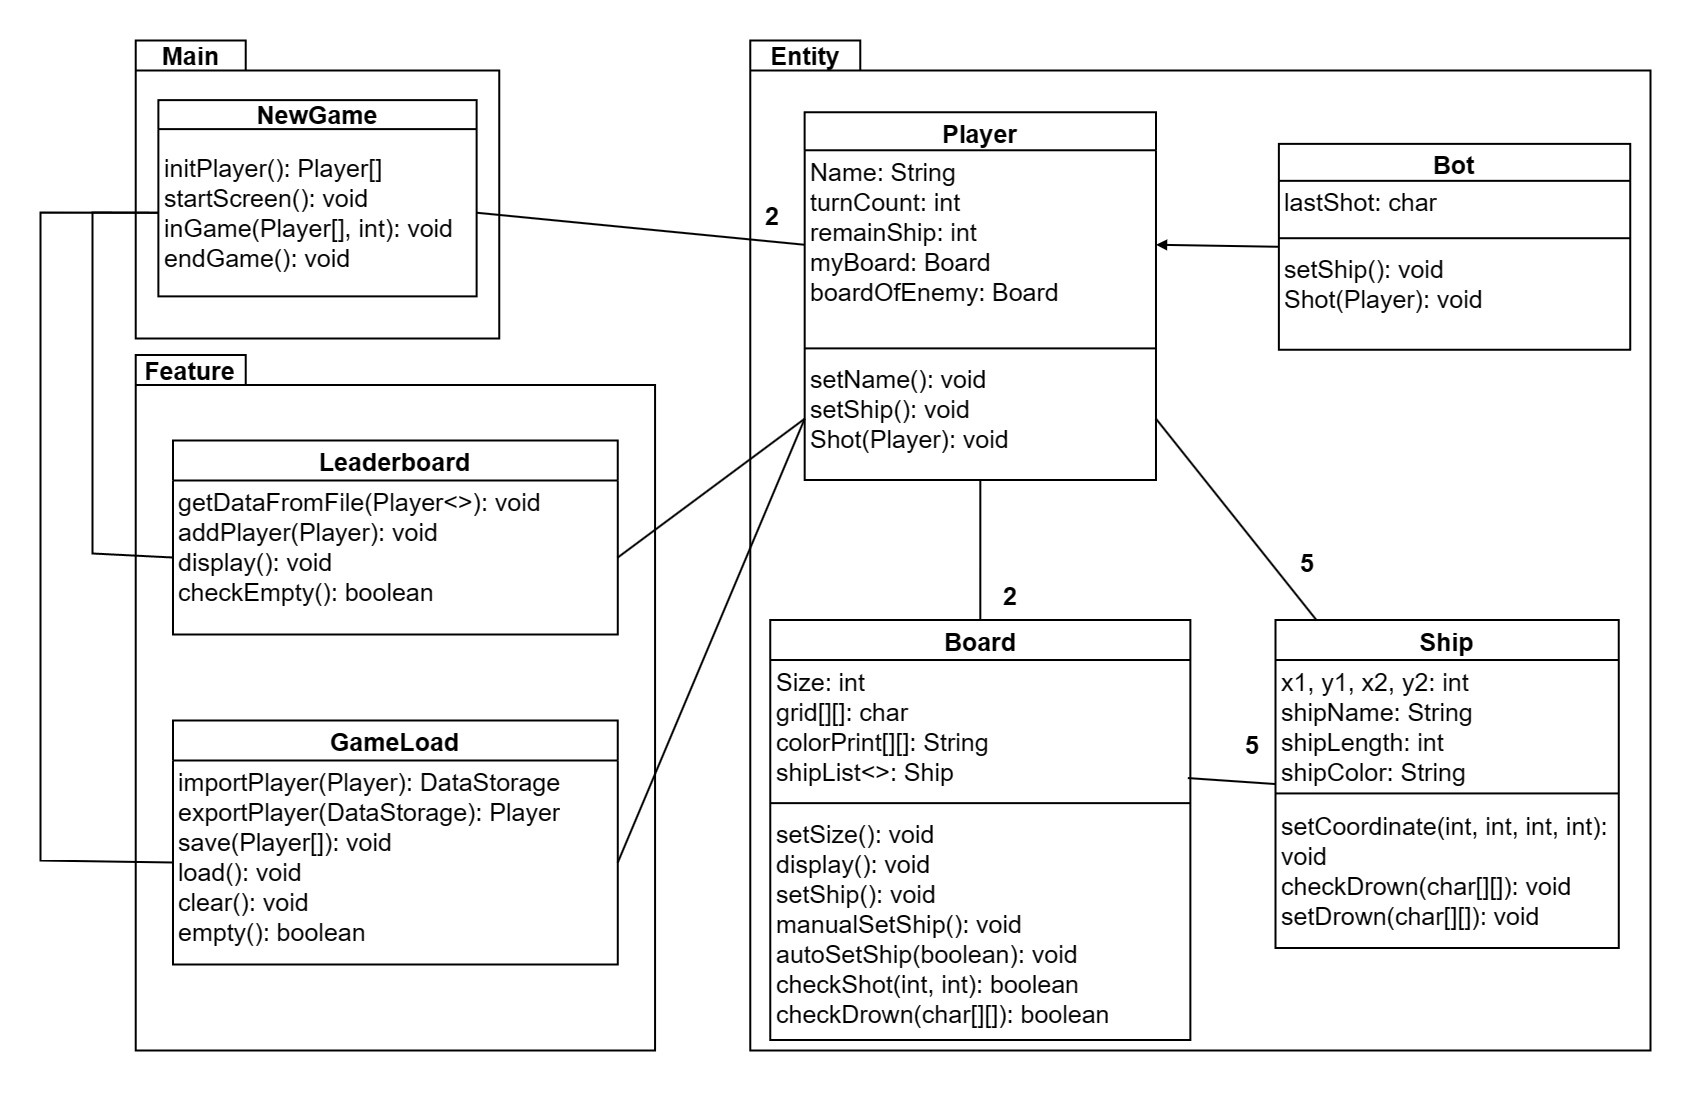

The diagram above was exported from draw.io. Its source (the exported page's mxGraphModel, read from the mxfile embedded in the PNG):
<mxGraphModel dx="2390" dy="1418" grid="1" gridSize="10" guides="1" tooltips="1" connect="1" arrows="1" fold="1" page="1" pageScale="1" pageWidth="850" pageHeight="1100" background="#FFFFFF" math="0" shadow="0">
  <root>
    <mxCell id="0" />
    <mxCell id="1" parent="0" />
    <mxCell id="mofK_If2V6iQBdtHRWJo-66" value="" style="group" parent="1" vertex="1" connectable="0">
      <mxGeometry x="40" y="40" width="1610" height="1010" as="geometry" />
    </mxCell>
    <mxCell id="mofK_If2V6iQBdtHRWJo-2" value="&lt;font style=&quot;font-size: 25px;&quot;&gt;Main&lt;/font&gt;" style="shape=folder;fontStyle=1;tabWidth=110;tabHeight=30;tabPosition=left;html=1;boundedLbl=1;labelInHeader=1;container=1;collapsible=0;whiteSpace=wrap;strokeWidth=2;perimeterSpacing=0;shadow=0;" parent="mofK_If2V6iQBdtHRWJo-66" vertex="1">
      <mxGeometry x="95.21505376344086" width="363.5483870967742" height="298.0327868852459" as="geometry" />
    </mxCell>
    <mxCell id="mofK_If2V6iQBdtHRWJo-3" value="" style="html=1;strokeColor=none;resizeWidth=1;resizeHeight=1;fillColor=none;part=1;connectable=0;allowArrows=0;deletable=0;whiteSpace=wrap;" parent="mofK_If2V6iQBdtHRWJo-2" vertex="1">
      <mxGeometry width="363.5483870967742" height="208.62295081967216" relative="1" as="geometry">
        <mxPoint y="30" as="offset" />
      </mxGeometry>
    </mxCell>
    <mxCell id="mofK_If2V6iQBdtHRWJo-14" value="&lt;font style=&quot;font-size: 25px;&quot;&gt;NewGame&lt;/font&gt;" style="swimlane;fontStyle=1;align=center;verticalAlign=middle;childLayout=stackLayout;horizontal=1;startSize=29;horizontalStack=0;resizeParent=1;resizeParentMax=0;resizeLast=0;collapsible=0;marginBottom=0;html=1;whiteSpace=wrap;strokeWidth=2;" parent="mofK_If2V6iQBdtHRWJo-2" vertex="1">
      <mxGeometry x="22.626559139784945" y="59.606557377049185" width="318.27795698924734" height="196.22950819672133" as="geometry" />
    </mxCell>
    <mxCell id="mofK_If2V6iQBdtHRWJo-16" value="&lt;font style=&quot;font-size: 25px;&quot;&gt;initPlayer(): Player[]&lt;br&gt;startScreen(): void&lt;br&gt;inGame(Player[], int): void&lt;br&gt;endGame(): void&lt;/font&gt;" style="text;html=1;strokeColor=none;fillColor=none;align=left;verticalAlign=middle;spacingLeft=4;spacingRight=4;overflow=hidden;rotatable=0;points=[[0,0.5],[1,0.5]];portConstraint=eastwest;whiteSpace=wrap;" parent="mofK_If2V6iQBdtHRWJo-14" vertex="1">
      <mxGeometry y="29" width="318.27795698924734" height="167.22950819672133" as="geometry" />
    </mxCell>
    <mxCell id="mofK_If2V6iQBdtHRWJo-6" value="&lt;font style=&quot;font-size: 25px;&quot;&gt;Feature&lt;/font&gt;" style="shape=folder;fontStyle=1;tabWidth=110;tabHeight=30;tabPosition=left;html=1;boundedLbl=1;labelInHeader=1;container=1;collapsible=0;whiteSpace=wrap;strokeWidth=2;perimeterSpacing=0;shadow=0;" parent="mofK_If2V6iQBdtHRWJo-66" vertex="1">
      <mxGeometry x="95.21505376344086" y="314.59016393442624" width="519.3548387096774" height="695.4098360655738" as="geometry" />
    </mxCell>
    <mxCell id="mofK_If2V6iQBdtHRWJo-7" value="" style="html=1;strokeColor=none;resizeWidth=1;resizeHeight=1;fillColor=none;part=1;connectable=0;allowArrows=0;deletable=0;whiteSpace=wrap;" parent="mofK_If2V6iQBdtHRWJo-6" vertex="1">
      <mxGeometry width="519.3548387096774" height="486.78688524590166" relative="1" as="geometry">
        <mxPoint y="30" as="offset" />
      </mxGeometry>
    </mxCell>
    <mxCell id="mofK_If2V6iQBdtHRWJo-51" value="&lt;font style=&quot;font-size: 25px;&quot;&gt;Leaderboard&lt;/font&gt;" style="swimlane;fontStyle=1;align=center;verticalAlign=top;childLayout=stackLayout;horizontal=1;startSize=40;horizontalStack=0;resizeParent=1;resizeParentMax=0;resizeLast=0;collapsible=1;marginBottom=0;whiteSpace=wrap;html=1;strokeColor=default;strokeWidth=2;fontFamily=Helvetica;fontSize=12;fontColor=default;fillColor=default;" parent="mofK_If2V6iQBdtHRWJo-6" vertex="1">
      <mxGeometry x="37.278387096774196" y="85.41065573770491" width="444.79" height="194" as="geometry" />
    </mxCell>
    <mxCell id="mofK_If2V6iQBdtHRWJo-54" value="&lt;font style=&quot;font-size: 25px;&quot;&gt;getDataFromFile(Player&amp;lt;&amp;gt;): void&lt;br&gt;addPlayer(Player): void&lt;br&gt;display(): void&lt;br&gt;checkEmpty(): boolean&lt;/font&gt;" style="text;strokeColor=none;fillColor=none;align=left;verticalAlign=top;spacingLeft=4;spacingRight=4;overflow=hidden;rotatable=0;points=[[0,0.5],[1,0.5]];portConstraint=eastwest;whiteSpace=wrap;html=1;fontSize=12;fontFamily=Helvetica;fontColor=default;" parent="mofK_If2V6iQBdtHRWJo-51" vertex="1">
      <mxGeometry y="40" width="444.79" height="154" as="geometry" />
    </mxCell>
    <mxCell id="mofK_If2V6iQBdtHRWJo-55" value="&lt;font style=&quot;font-size: 25px;&quot;&gt;GameLoad&lt;/font&gt;" style="swimlane;fontStyle=1;align=center;verticalAlign=top;childLayout=stackLayout;horizontal=1;startSize=40;horizontalStack=0;resizeParent=1;resizeParentMax=0;resizeLast=0;collapsible=1;marginBottom=0;whiteSpace=wrap;html=1;strokeColor=default;strokeWidth=2;fontFamily=Helvetica;fontSize=12;fontColor=default;fillColor=default;" parent="mofK_If2V6iQBdtHRWJo-6" vertex="1">
      <mxGeometry x="37.278387096774196" y="365.4118032786886" width="444.79" height="244" as="geometry" />
    </mxCell>
    <mxCell id="mofK_If2V6iQBdtHRWJo-58" value="&lt;font style=&quot;font-size: 25px;&quot;&gt;importPlayer(Player): DataStorage&lt;br&gt;exportPlayer(DataStorage): Player&lt;br&gt;save(Player[]): void&lt;br&gt;load(): void&lt;br&gt;clear(): void&lt;br&gt;empty(): boolean&lt;/font&gt;" style="text;strokeColor=none;fillColor=none;align=left;verticalAlign=top;spacingLeft=4;spacingRight=4;overflow=hidden;rotatable=0;points=[[0,0.5],[1,0.5]];portConstraint=eastwest;whiteSpace=wrap;html=1;fontSize=12;fontFamily=Helvetica;fontColor=default;" parent="mofK_If2V6iQBdtHRWJo-55" vertex="1">
      <mxGeometry y="40" width="444.79" height="204" as="geometry" />
    </mxCell>
    <mxCell id="mofK_If2V6iQBdtHRWJo-8" value="&lt;font style=&quot;font-size: 25px;&quot;&gt;Entity&lt;/font&gt;" style="shape=folder;fontStyle=1;tabWidth=110;tabHeight=30;tabPosition=left;html=1;boundedLbl=1;labelInHeader=1;container=1;collapsible=0;whiteSpace=wrap;strokeWidth=2;perimeterSpacing=0;shadow=0;" parent="mofK_If2V6iQBdtHRWJo-66" vertex="1">
      <mxGeometry x="709.7849462365591" width="900.2150537634409" height="1010" as="geometry" />
    </mxCell>
    <mxCell id="mofK_If2V6iQBdtHRWJo-9" value="" style="html=1;strokeColor=none;resizeWidth=1;resizeHeight=1;fillColor=none;part=1;connectable=0;allowArrows=0;deletable=0;whiteSpace=wrap;" parent="mofK_If2V6iQBdtHRWJo-8" vertex="1">
      <mxGeometry width="900.2150537634411" height="591.0983606557377" relative="1" as="geometry">
        <mxPoint y="30" as="offset" />
      </mxGeometry>
    </mxCell>
    <mxCell id="mofK_If2V6iQBdtHRWJo-33" value="&lt;font style=&quot;font-size: 25px;&quot;&gt;Bot&lt;/font&gt;" style="swimlane;fontStyle=1;align=center;verticalAlign=top;childLayout=stackLayout;horizontal=1;startSize=37;horizontalStack=0;resizeParent=1;resizeParentMax=0;resizeLast=0;collapsible=1;marginBottom=0;whiteSpace=wrap;html=1;strokeWidth=2;" parent="mofK_If2V6iQBdtHRWJo-8" vertex="1">
      <mxGeometry x="528.6422543928667" y="103.34024780049367" width="351.30392353643964" height="205.88741945692766" as="geometry" />
    </mxCell>
    <mxCell id="mofK_If2V6iQBdtHRWJo-34" value="&lt;font style=&quot;font-size: 25px;&quot;&gt;lastShot: char&lt;/font&gt;" style="text;strokeColor=none;fillColor=none;align=left;verticalAlign=top;spacingLeft=4;spacingRight=4;overflow=hidden;rotatable=0;points=[[0,0.5],[1,0.5]];portConstraint=eastwest;whiteSpace=wrap;html=1;" parent="mofK_If2V6iQBdtHRWJo-33" vertex="1">
      <mxGeometry y="37" width="351.30392353643964" height="48.25292740046838" as="geometry" />
    </mxCell>
    <mxCell id="mofK_If2V6iQBdtHRWJo-35" value="" style="line;strokeWidth=2;fillColor=none;align=left;verticalAlign=middle;spacingTop=-1;spacingLeft=3;spacingRight=3;rotatable=0;labelPosition=right;points=[];portConstraint=eastwest;strokeColor=inherit;" parent="mofK_If2V6iQBdtHRWJo-33" vertex="1">
      <mxGeometry y="85.25292740046838" width="351.30392353643964" height="18.25786442179885" as="geometry" />
    </mxCell>
    <mxCell id="mofK_If2V6iQBdtHRWJo-36" value="&lt;font style=&quot;font-size: 25px;&quot;&gt;setShip(): void&lt;br&gt;Shot(Player): void&lt;/font&gt;" style="text;strokeColor=none;fillColor=none;align=left;verticalAlign=top;spacingLeft=4;spacingRight=4;overflow=hidden;rotatable=0;points=[[0,0.5],[1,0.5]];portConstraint=eastwest;whiteSpace=wrap;html=1;" parent="mofK_If2V6iQBdtHRWJo-33" vertex="1">
      <mxGeometry y="103.51079182226724" width="351.30392353643964" height="102.37662763466042" as="geometry" />
    </mxCell>
    <mxCell id="mofK_If2V6iQBdtHRWJo-29" value="&lt;font style=&quot;font-size: 25px;&quot;&gt;Board&lt;/font&gt;" style="swimlane;fontStyle=1;align=center;verticalAlign=top;childLayout=stackLayout;horizontal=1;startSize=40;horizontalStack=0;resizeParent=1;resizeParentMax=0;resizeLast=0;collapsible=1;marginBottom=0;whiteSpace=wrap;html=1;strokeWidth=2;" parent="mofK_If2V6iQBdtHRWJo-8" vertex="1">
      <mxGeometry x="19.986774671445644" y="579.5081967213116" width="420.1" height="419.99786442179885" as="geometry" />
    </mxCell>
    <mxCell id="mofK_If2V6iQBdtHRWJo-30" value="&lt;font style=&quot;font-size: 25px;&quot;&gt;Size: int&lt;br&gt;grid[][]: char&lt;br&gt;colorPrint[][]: String&lt;br&gt;shipList&amp;lt;&amp;gt;: Ship&lt;/font&gt;" style="text;strokeColor=none;fillColor=none;align=left;verticalAlign=top;spacingLeft=4;spacingRight=4;overflow=hidden;rotatable=0;points=[[0,0.5],[1,0.5]];portConstraint=eastwest;whiteSpace=wrap;html=1;" parent="mofK_If2V6iQBdtHRWJo-29" vertex="1">
      <mxGeometry y="40" width="420.1" height="134" as="geometry" />
    </mxCell>
    <mxCell id="mofK_If2V6iQBdtHRWJo-31" value="" style="line;strokeWidth=2;fillColor=none;align=left;verticalAlign=middle;spacingTop=-1;spacingLeft=3;spacingRight=3;rotatable=0;labelPosition=right;points=[];portConstraint=eastwest;strokeColor=inherit;" parent="mofK_If2V6iQBdtHRWJo-29" vertex="1">
      <mxGeometry y="174" width="420.1" height="18.25786442179885" as="geometry" />
    </mxCell>
    <mxCell id="mofK_If2V6iQBdtHRWJo-32" value="&lt;font style=&quot;font-size: 25px;&quot;&gt;setSize(): void&lt;br&gt;display(): void&lt;br&gt;setShip(): void&lt;br&gt;manualSetShip(): void&lt;br&gt;autoSetShip(boolean): void&lt;br&gt;checkShot(int, int): boolean&lt;br&gt;checkDrown(char[][]): boolean&lt;/font&gt;" style="text;strokeColor=none;fillColor=none;align=left;verticalAlign=top;spacingLeft=4;spacingRight=4;overflow=hidden;rotatable=0;points=[[0,0.5],[1,0.5]];portConstraint=eastwest;whiteSpace=wrap;html=1;" parent="mofK_If2V6iQBdtHRWJo-29" vertex="1">
      <mxGeometry y="192.25786442179884" width="420.1" height="227.74" as="geometry" />
    </mxCell>
    <mxCell id="mofK_If2V6iQBdtHRWJo-21" value="&lt;font style=&quot;font-size: 25px;&quot;&gt;Player&lt;/font&gt;" style="swimlane;fontStyle=1;align=center;verticalAlign=top;childLayout=stackLayout;horizontal=1;startSize=38;horizontalStack=0;resizeParent=1;resizeParentMax=0;resizeLast=0;collapsible=1;marginBottom=0;whiteSpace=wrap;html=1;strokeWidth=2;" parent="mofK_If2V6iQBdtHRWJo-8" vertex="1">
      <mxGeometry x="54.392994026284356" y="71.7714988290398" width="351.30392353643964" height="367.7305107918222" as="geometry" />
    </mxCell>
    <mxCell id="mofK_If2V6iQBdtHRWJo-22" value="&lt;font style=&quot;font-size: 25px;&quot;&gt;Name: String&lt;br&gt;turnCount: int&lt;br&gt;remainShip: int&lt;br&gt;myBoard: Board&lt;br&gt;boardOfEnemy: Board&lt;/font&gt;" style="text;strokeColor=none;fillColor=none;align=left;verticalAlign=top;spacingLeft=4;spacingRight=4;overflow=hidden;rotatable=0;points=[[0,0.5],[1,0.5]];portConstraint=eastwest;whiteSpace=wrap;html=1;" parent="mofK_If2V6iQBdtHRWJo-21" vertex="1">
      <mxGeometry y="38" width="351.30392353643964" height="188.99063231850116" as="geometry" />
    </mxCell>
    <mxCell id="mofK_If2V6iQBdtHRWJo-23" value="" style="line;strokeWidth=2;fillColor=none;align=left;verticalAlign=middle;spacingTop=-1;spacingLeft=3;spacingRight=3;rotatable=0;labelPosition=right;points=[];portConstraint=eastwest;strokeColor=inherit;" parent="mofK_If2V6iQBdtHRWJo-21" vertex="1">
      <mxGeometry y="226.99063231850116" width="351.30392353643964" height="18.25786442179885" as="geometry" />
    </mxCell>
    <mxCell id="mofK_If2V6iQBdtHRWJo-24" value="&lt;font style=&quot;font-size: 25px;&quot;&gt;setName(): void&lt;br&gt;setShip(): void&lt;br&gt;Shot(Player): void&lt;/font&gt;" style="text;strokeColor=none;fillColor=none;align=left;verticalAlign=top;spacingLeft=4;spacingRight=4;overflow=hidden;rotatable=0;points=[[0,0.5],[1,0.5]];portConstraint=eastwest;whiteSpace=wrap;html=1;" parent="mofK_If2V6iQBdtHRWJo-21" vertex="1">
      <mxGeometry y="245.2484967403" width="351.30392353643964" height="122.48201405152224" as="geometry" />
    </mxCell>
    <mxCell id="mofK_If2V6iQBdtHRWJo-37" value="" style="html=1;verticalAlign=bottom;endArrow=block;curved=0;rounded=0;entryX=1;entryY=0.5;entryDx=0;entryDy=0;exitX=0;exitY=0.5;exitDx=0;exitDy=0;strokeWidth=2;" parent="mofK_If2V6iQBdtHRWJo-8" source="mofK_If2V6iQBdtHRWJo-33" target="mofK_If2V6iQBdtHRWJo-22" edge="1">
      <mxGeometry width="80" relative="1" as="geometry">
        <mxPoint x="500.11947431302275" y="267.40163934426226" as="sourcePoint" />
        <mxPoint x="431.3230394265235" y="400.2178220140515" as="targetPoint" />
      </mxGeometry>
    </mxCell>
    <mxCell id="mofK_If2V6iQBdtHRWJo-43" value="" style="endArrow=none;html=1;rounded=0;exitX=0.5;exitY=0;exitDx=0;exitDy=0;strokeWidth=2;" parent="mofK_If2V6iQBdtHRWJo-8" source="mofK_If2V6iQBdtHRWJo-29" target="mofK_If2V6iQBdtHRWJo-24" edge="1">
      <mxGeometry width="50" height="50" relative="1" as="geometry">
        <mxPoint x="60.01433691756273" y="546.3934426229508" as="sourcePoint" />
        <mxPoint x="216.05161290322587" y="442.0819672131148" as="targetPoint" />
      </mxGeometry>
    </mxCell>
    <mxCell id="mofK_If2V6iQBdtHRWJo-44" value="&lt;font size=&quot;1&quot; style=&quot;&quot;&gt;&lt;b style=&quot;font-size: 25px;&quot;&gt;2&lt;/b&gt;&lt;/font&gt;" style="text;strokeColor=none;align=center;fillColor=none;html=1;verticalAlign=middle;whiteSpace=wrap;rounded=0;" parent="mofK_If2V6iQBdtHRWJo-8" vertex="1">
      <mxGeometry x="200.0477897252091" y="529.8360655737706" width="120.02867383512546" height="49.67213114754099" as="geometry" />
    </mxCell>
    <mxCell id="mofK_If2V6iQBdtHRWJo-48" value="&lt;font size=&quot;1&quot; style=&quot;&quot;&gt;&lt;b style=&quot;font-size: 25px;&quot;&gt;5&lt;/b&gt;&lt;/font&gt;" style="text;strokeColor=none;align=center;fillColor=none;html=1;verticalAlign=middle;whiteSpace=wrap;rounded=0;fontSize=12;fontFamily=Helvetica;fontColor=default;" parent="mofK_If2V6iQBdtHRWJo-8" vertex="1">
      <mxGeometry x="450.10752688172056" y="678.8524590163936" width="103.87096774193549" height="49.67213114754099" as="geometry" />
    </mxCell>
    <mxCell id="mofK_If2V6iQBdtHRWJo-50" value="&lt;font size=&quot;1&quot; style=&quot;&quot;&gt;&lt;b style=&quot;font-size: 25px;&quot;&gt;5&lt;/b&gt;&lt;/font&gt;" style="text;strokeColor=none;align=center;fillColor=none;html=1;verticalAlign=middle;whiteSpace=wrap;rounded=0;fontSize=12;fontFamily=Helvetica;fontColor=default;" parent="mofK_If2V6iQBdtHRWJo-8" vertex="1">
      <mxGeometry x="504.98602150537647" y="496.72131147540995" width="103.87096774193549" height="49.67213114754099" as="geometry" />
    </mxCell>
    <mxCell id="mofK_If2V6iQBdtHRWJo-61" value="&lt;font size=&quot;1&quot; style=&quot;&quot;&gt;&lt;b style=&quot;font-size: 25px;&quot;&gt;2&lt;/b&gt;&lt;/font&gt;" style="text;strokeColor=none;align=center;fillColor=none;html=1;verticalAlign=middle;whiteSpace=wrap;rounded=0;fontSize=12;fontFamily=Helvetica;fontColor=default;" parent="mofK_If2V6iQBdtHRWJo-8" vertex="1">
      <mxGeometry x="-29.783655913978496" y="150.0037704918033" width="103.87096774193549" height="49.67213114754099" as="geometry" />
    </mxCell>
    <mxCell id="mofK_If2V6iQBdtHRWJo-25" value="&lt;font style=&quot;font-size: 25px;&quot;&gt;Ship&lt;/font&gt;" style="swimlane;fontStyle=1;align=center;verticalAlign=top;childLayout=stackLayout;horizontal=1;startSize=40;horizontalStack=0;resizeParent=1;resizeParentMax=0;resizeLast=0;collapsible=1;marginBottom=0;whiteSpace=wrap;html=1;strokeWidth=2;" parent="mofK_If2V6iQBdtHRWJo-8" vertex="1">
      <mxGeometry x="525.2166666666667" y="579.5108196721311" width="343.2762365591398" height="328.1004970914861" as="geometry" />
    </mxCell>
    <mxCell id="mofK_If2V6iQBdtHRWJo-26" value="&lt;font style=&quot;font-size: 25px;&quot;&gt;x1, y1, x2, y2: int&lt;br&gt;shipName: String&lt;br&gt;shipLength: int&lt;br&gt;shipColor: String&lt;/font&gt;" style="text;strokeColor=none;fillColor=none;align=left;verticalAlign=top;spacingLeft=4;spacingRight=4;overflow=hidden;rotatable=0;points=[[0,0.5],[1,0.5]];portConstraint=eastwest;whiteSpace=wrap;html=1;" parent="mofK_If2V6iQBdtHRWJo-25" vertex="1">
      <mxGeometry y="40" width="343.2762365591398" height="122.52459016393446" as="geometry" />
    </mxCell>
    <mxCell id="mofK_If2V6iQBdtHRWJo-27" value="" style="line;strokeWidth=2;fillColor=none;align=left;verticalAlign=middle;spacingTop=-1;spacingLeft=3;spacingRight=3;rotatable=0;labelPosition=right;points=[];portConstraint=eastwest;strokeColor=inherit;" parent="mofK_If2V6iQBdtHRWJo-25" vertex="1">
      <mxGeometry y="162.52459016393448" width="343.2762365591398" height="21.7916446324696" as="geometry" />
    </mxCell>
    <mxCell id="mofK_If2V6iQBdtHRWJo-28" value="&lt;font style=&quot;font-size: 25px;&quot;&gt;setCoordinate(int, int, int, int): void&lt;br&gt;checkDrown(char[][]): void&lt;br&gt;setDrown(char[][]): void&lt;/font&gt;" style="text;strokeColor=none;fillColor=none;align=left;verticalAlign=top;spacingLeft=4;spacingRight=4;overflow=hidden;rotatable=0;points=[[0,0.5],[1,0.5]];portConstraint=eastwest;whiteSpace=wrap;html=1;" parent="mofK_If2V6iQBdtHRWJo-25" vertex="1">
      <mxGeometry y="184.31623479640407" width="343.2762365591398" height="143.78426229508202" as="geometry" />
    </mxCell>
    <mxCell id="mofK_If2V6iQBdtHRWJo-47" value="" style="endArrow=none;html=1;rounded=0;fontFamily=Helvetica;fontSize=12;fontColor=default;startSize=26;entryX=0;entryY=0.5;entryDx=0;entryDy=0;exitX=0.994;exitY=0.881;exitDx=0;exitDy=0;exitPerimeter=0;strokeWidth=2;" parent="mofK_If2V6iQBdtHRWJo-8" source="mofK_If2V6iQBdtHRWJo-30" target="mofK_If2V6iQBdtHRWJo-25" edge="1">
      <mxGeometry width="50" height="50" relative="1" as="geometry">
        <mxPoint x="324.07741935483887" y="869.2622950819674" as="sourcePoint" />
        <mxPoint x="414.09892473118293" y="786.4754098360656" as="targetPoint" />
      </mxGeometry>
    </mxCell>
    <mxCell id="mofK_If2V6iQBdtHRWJo-49" value="" style="endArrow=none;html=1;rounded=0;fontFamily=Helvetica;fontSize=12;fontColor=default;startSize=26;entryX=1;entryY=0.5;entryDx=0;entryDy=0;strokeWidth=2;" parent="mofK_If2V6iQBdtHRWJo-8" source="mofK_If2V6iQBdtHRWJo-25" target="mofK_If2V6iQBdtHRWJo-24" edge="1">
      <mxGeometry width="50" height="50" relative="1" as="geometry">
        <mxPoint x="458.76344086021504" y="496.72131147540995" as="sourcePoint" />
        <mxPoint x="545.3225806451612" y="413.9344262295083" as="targetPoint" />
      </mxGeometry>
    </mxCell>
    <mxCell id="mofK_If2V6iQBdtHRWJo-60" value="" style="endArrow=none;html=1;rounded=0;fontFamily=Helvetica;fontSize=12;fontColor=default;startSize=26;entryX=0;entryY=0.5;entryDx=0;entryDy=0;exitX=1;exitY=0.5;exitDx=0;exitDy=0;strokeWidth=2;" parent="mofK_If2V6iQBdtHRWJo-66" source="mofK_If2V6iQBdtHRWJo-16" target="mofK_If2V6iQBdtHRWJo-22" edge="1">
      <mxGeometry width="50" height="50" relative="1" as="geometry">
        <mxPoint x="528.010752688172" y="380.81967213114757" as="sourcePoint" />
        <mxPoint x="614.5698924731182" y="298.0327868852459" as="targetPoint" />
      </mxGeometry>
    </mxCell>
    <mxCell id="mofK_If2V6iQBdtHRWJo-62" value="" style="endArrow=none;html=1;rounded=0;fontFamily=Helvetica;fontSize=12;fontColor=default;startSize=26;entryX=0;entryY=0.5;entryDx=0;entryDy=0;exitX=1;exitY=0.5;exitDx=0;exitDy=0;strokeWidth=2;" parent="mofK_If2V6iQBdtHRWJo-66" source="mofK_If2V6iQBdtHRWJo-54" target="mofK_If2V6iQBdtHRWJo-24" edge="1">
      <mxGeometry width="50" height="50" relative="1" as="geometry">
        <mxPoint x="640.5376344086021" y="546.3934426229508" as="sourcePoint" />
        <mxPoint x="727.0967741935484" y="463.6065573770492" as="targetPoint" />
      </mxGeometry>
    </mxCell>
    <mxCell id="mofK_If2V6iQBdtHRWJo-63" value="" style="endArrow=none;html=1;rounded=0;fontFamily=Helvetica;fontSize=12;fontColor=default;startSize=26;entryX=0;entryY=0.5;entryDx=0;entryDy=0;exitX=1;exitY=0.5;exitDx=0;exitDy=0;strokeWidth=2;" parent="mofK_If2V6iQBdtHRWJo-66" source="mofK_If2V6iQBdtHRWJo-58" target="mofK_If2V6iQBdtHRWJo-24" edge="1">
      <mxGeometry width="50" height="50" relative="1" as="geometry">
        <mxPoint x="623.2258064516129" y="579.5081967213116" as="sourcePoint" />
        <mxPoint x="709.7849462365591" y="496.72131147540995" as="targetPoint" />
      </mxGeometry>
    </mxCell>
    <mxCell id="mofK_If2V6iQBdtHRWJo-64" value="" style="endArrow=none;html=1;rounded=0;fontFamily=Helvetica;fontSize=12;fontColor=default;startSize=26;entryX=0;entryY=0.5;entryDx=0;entryDy=0;exitX=0;exitY=0.5;exitDx=0;exitDy=0;strokeWidth=2;" parent="mofK_If2V6iQBdtHRWJo-66" source="mofK_If2V6iQBdtHRWJo-16" target="mofK_If2V6iQBdtHRWJo-54" edge="1">
      <mxGeometry width="50" height="50" relative="1" as="geometry">
        <mxPoint x="51.935483870967744" y="513.2786885245902" as="sourcePoint" />
        <mxPoint x="986.7741935483872" y="430.49180327868856" as="targetPoint" />
        <Array as="points">
          <mxPoint x="52" y="172" />
          <mxPoint x="51.935483870967744" y="364.26229508196724" />
          <mxPoint x="52" y="513" />
        </Array>
      </mxGeometry>
    </mxCell>
    <mxCell id="mofK_If2V6iQBdtHRWJo-65" value="" style="endArrow=none;html=1;rounded=0;fontFamily=Helvetica;fontSize=12;fontColor=default;startSize=26;exitX=0;exitY=0.5;exitDx=0;exitDy=0;entryX=0;entryY=0.5;entryDx=0;entryDy=0;strokeWidth=2;" parent="mofK_If2V6iQBdtHRWJo-66" source="mofK_If2V6iQBdtHRWJo-58" target="mofK_If2V6iQBdtHRWJo-16" edge="1">
      <mxGeometry width="50" height="50" relative="1" as="geometry">
        <mxPoint x="-34.623655913978496" y="703.6885245901641" as="sourcePoint" />
        <mxPoint x="103.87096774193549" y="172.19672131147544" as="targetPoint" />
        <Array as="points">
          <mxPoint y="820" />
          <mxPoint y="172" />
        </Array>
      </mxGeometry>
    </mxCell>
  </root>
</mxGraphModel>